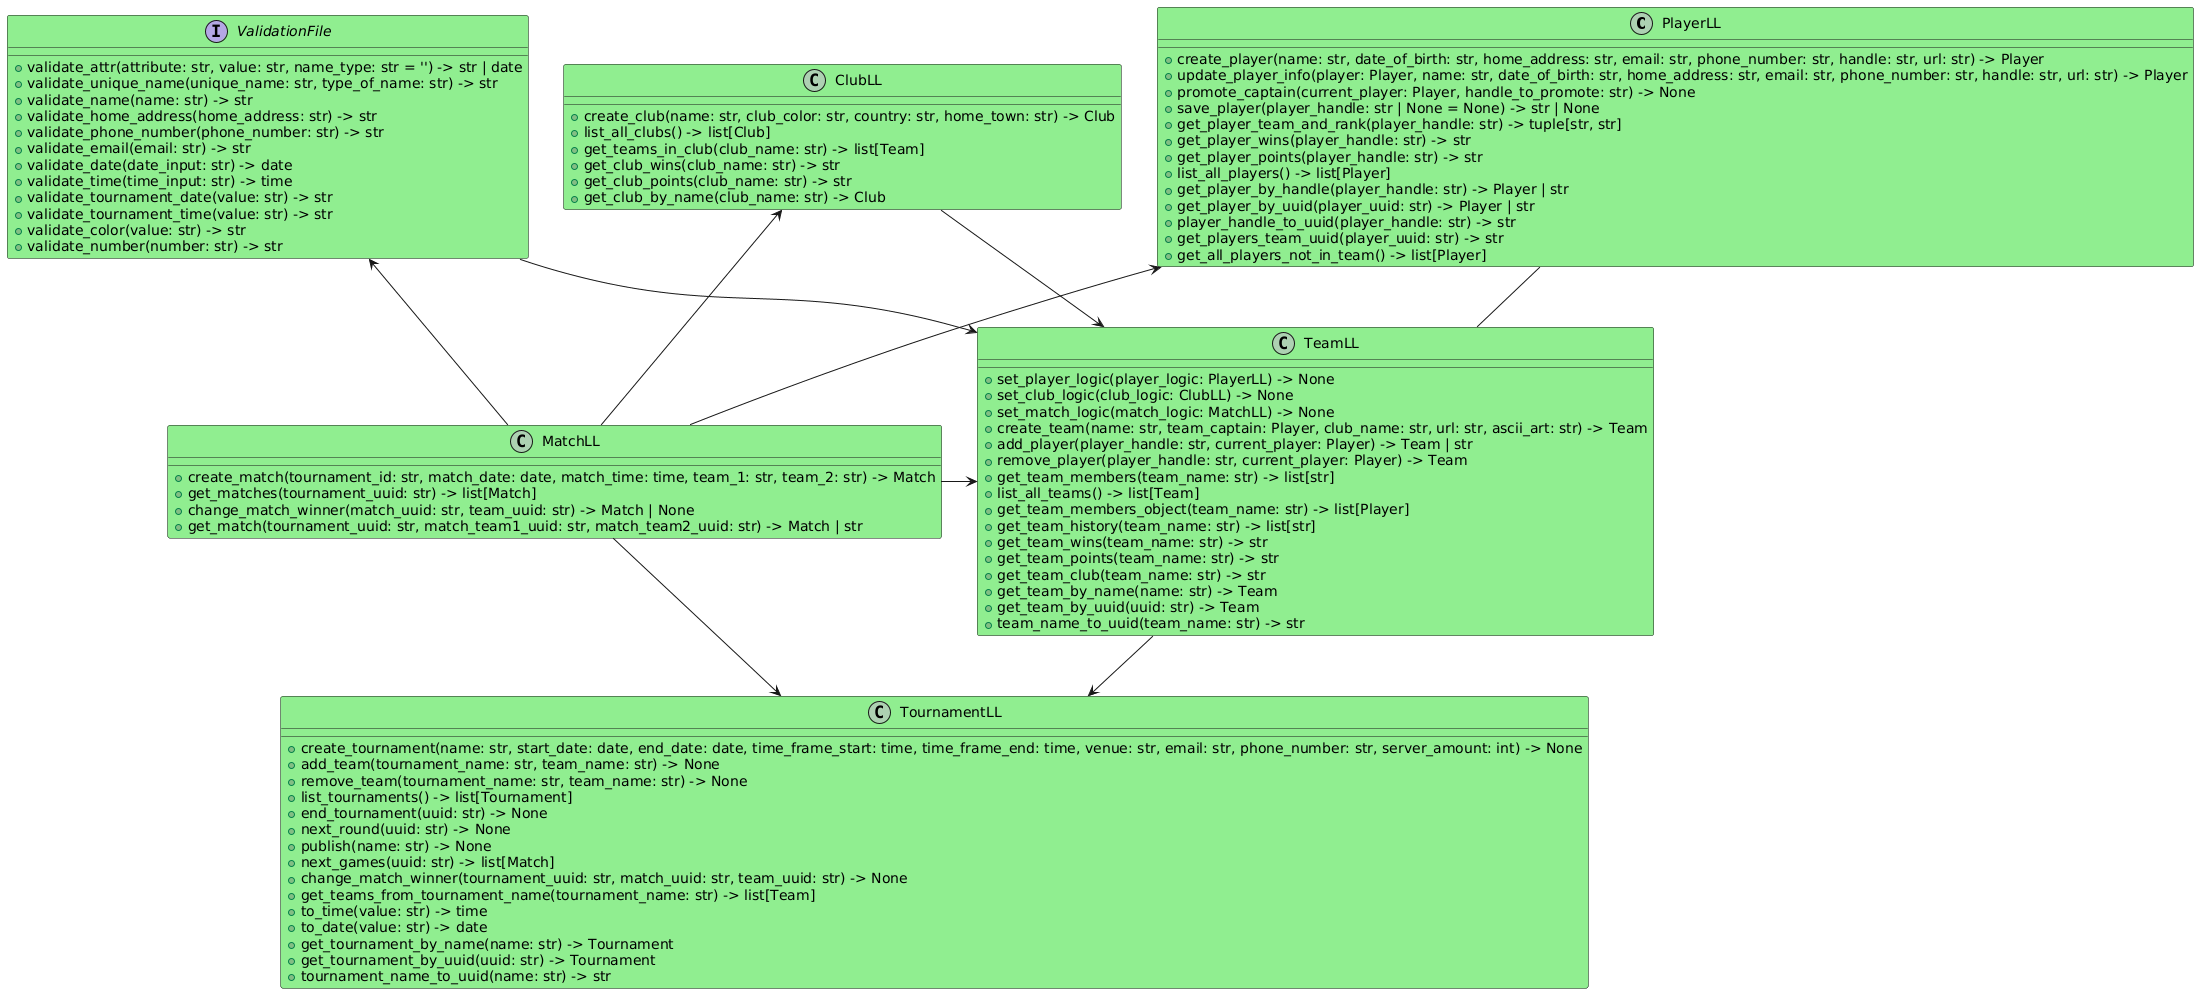

The diagram above was rendered by PlantUML. Its source (embedded in the PNG):
@startuml
' --------------------------LL LAYER------------------------------
' create, get, change, delete

class PlayerLL #LightGreen{
  + create_player(name: str, date_of_birth: str, home_address: str, email: str, phone_number: str, handle: str, url: str) -> Player
  + update_player_info(player: Player, name: str, date_of_birth: str, home_address: str, email: str, phone_number: str, handle: str, url: str) -> Player
  + promote_captain(current_player: Player, handle_to_promote: str) -> None
  + save_player(player_handle: str | None = None) -> str | None
  + get_player_team_and_rank(player_handle: str) -> tuple[str, str]
  + get_player_wins(player_handle: str) -> str
  + get_player_points(player_handle: str) -> str
  + list_all_players() -> list[Player]
  + get_player_by_handle(player_handle: str) -> Player | str
  + get_player_by_uuid(player_uuid: str) -> Player | str
  + player_handle_to_uuid(player_handle: str) -> str
  + get_players_team_uuid(player_uuid: str) -> str
  + get_all_players_not_in_team() -> list[Player]
}

class TeamLL #LightGreen{
  + set_player_logic(player_logic: PlayerLL) -> None
  + set_club_logic(club_logic: ClubLL) -> None
  + set_match_logic(match_logic: MatchLL) -> None
  + create_team(name: str, team_captain: Player, club_name: str, url: str, ascii_art: str) -> Team
  + add_player(player_handle: str, current_player: Player) -> Team | str
  + remove_player(player_handle: str, current_player: Player) -> Team
  + get_team_members(team_name: str) -> list[str]
  + list_all_teams() -> list[Team]
  + get_team_members_object(team_name: str) -> list[Player]
  + get_team_history(team_name: str) -> list[str]
  + get_team_wins(team_name: str) -> str
  + get_team_points(team_name: str) -> str
  + get_team_club(team_name: str) -> str
  + get_team_by_name(name: str) -> Team
  + get_team_by_uuid(uuid: str) -> Team
  + team_name_to_uuid(team_name: str) -> str
}

class ClubLL #LightGreen{
  + create_club(name: str, club_color: str, country: str, home_town: str) -> Club
  + list_all_clubs() -> list[Club]
  + get_teams_in_club(club_name: str) -> list[Team]
  + get_club_wins(club_name: str) -> str
  + get_club_points(club_name: str) -> str
  + get_club_by_name(club_name: str) -> Club
}

class MatchLL #LightGreen{
  + create_match(tournament_id: str, match_date: date, match_time: time, team_1: str, team_2: str) -> Match
  + get_matches(tournament_uuid: str) -> list[Match]
  + change_match_winner(match_uuid: str, team_uuid: str) -> Match | None
  + get_match(tournament_uuid: str, match_team1_uuid: str, match_team2_uuid: str) -> Match | str
}

class TournamentLL #LightGreen{
  + create_tournament(name: str, start_date: date, end_date: date, time_frame_start: time, time_frame_end: time, venue: str, email: str, phone_number: str, server_amount: int) -> None
  + add_team(tournament_name: str, team_name: str) -> None
  + remove_team(tournament_name: str, team_name: str) -> None
  + list_tournaments() -> list[Tournament]
  + end_tournament(uuid: str) -> None
  + next_round(uuid: str) -> None
  + publish(name: str) -> None
  + next_games(uuid: str) -> list[Match]
  + change_match_winner(tournament_uuid: str, match_uuid: str, team_uuid: str) -> None
  + get_teams_from_tournament_name(tournament_name: str) -> list[Team]
  + to_time(value: str) -> time
  + to_date(value: str) -> date
  + get_tournament_by_name(name: str) -> Tournament
  + get_tournament_by_uuid(uuid: str) -> Tournament
  + tournament_name_to_uuid(name: str) -> str
}

interface ValidationFile #LightGreen{
  + validate_attr(attribute: str, value: str, name_type: str = '') -> str | date
  + validate_unique_name(unique_name: str, type_of_name: str) -> str
  + validate_name(name: str) -> str
  + validate_home_address(home_address: str) -> str
  + validate_phone_number(phone_number: str) -> str
  + validate_email(email: str) -> str
  + validate_date(date_input: str) -> date
  + validate_time(time_input: str) -> time
  + validate_tournament_date(value: str) -> str
  + validate_tournament_time(value: str) -> str
  + validate_color(value: str) -> str
  + validate_number(number: str) -> str
}


MatchLL -right-> TeamLL
MatchLL -left-> PlayerLL
MatchLL -up-> ClubLL
MatchLL -left--> ValidationFile
MatchLL -down-> TournamentLL

PlayerLL -- TeamLL
TeamLL --> TournamentLL

ClubLL --> TeamLL
ValidationFile --> TeamLL
@enduml